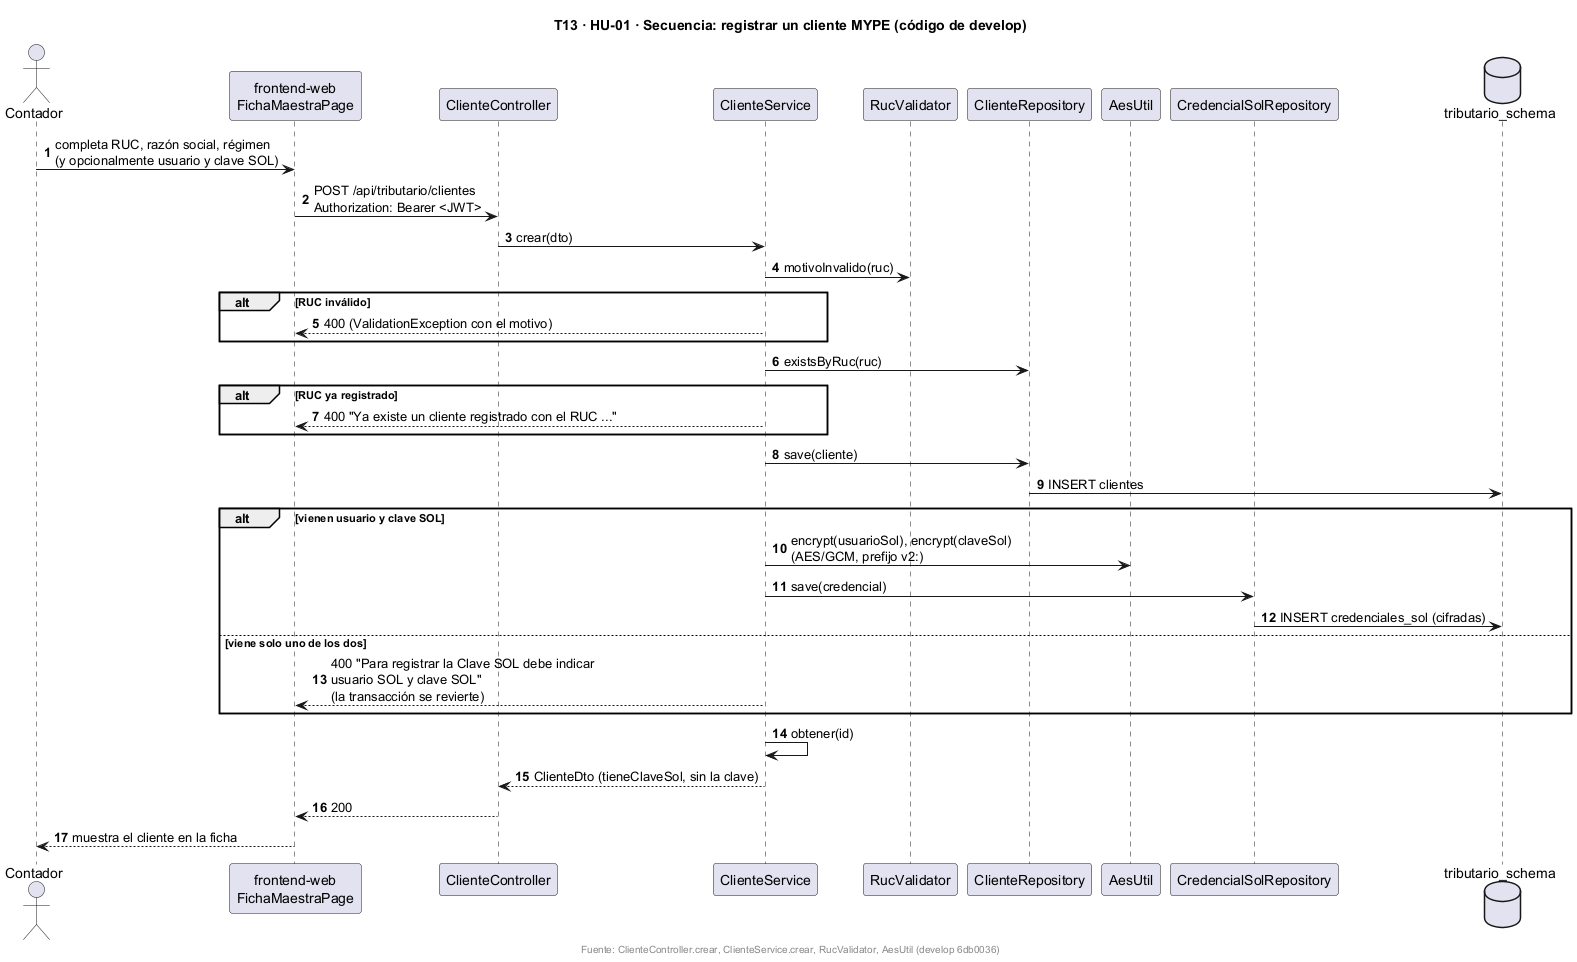

The diagram above was rendered by PlantUML. Its source (embedded in the PNG):
@startuml
title T13 · HU-01 · Secuencia: registrar un cliente MYPE (código de develop)
skinparam shadowing false
autonumber

actor "Contador" as U
participant "frontend-web\nFichaMaestraPage" as FE
participant "ClienteController" as CC
participant "ClienteService" as CS
participant "RucValidator" as RV
participant "ClienteRepository" as CR
participant "AesUtil" as AES
participant "CredencialSolRepository" as SR
database "tributario_schema" as DB

U -> FE : completa RUC, razón social, régimen\n(y opcionalmente usuario y clave SOL)
FE -> CC : POST /api/tributario/clientes\nAuthorization: Bearer <JWT>
CC -> CS : crear(dto)
CS -> RV : motivoInvalido(ruc)
alt RUC inválido
  CS --> FE : 400 (ValidationException con el motivo)
end
CS -> CR : existsByRuc(ruc)
alt RUC ya registrado
  CS --> FE : 400 "Ya existe un cliente registrado con el RUC ..."
end
CS -> CR : save(cliente)
CR -> DB : INSERT clientes
alt vienen usuario y clave SOL
  CS -> AES : encrypt(usuarioSol), encrypt(claveSol)\n(AES/GCM, prefijo v2:)
  CS -> SR : save(credencial)
  SR -> DB : INSERT credenciales_sol (cifradas)
else viene solo uno de los dos
  CS --> FE : 400 "Para registrar la Clave SOL debe indicar\nusuario SOL y clave SOL"\n(la transacción se revierte)
end
CS -> CS : obtener(id)
CS --> CC : ClienteDto (tieneClaveSol, sin la clave)
CC --> FE : 200
FE --> U : muestra el cliente en la ficha

footer Fuente: ClienteController.crear, ClienteService.crear, RucValidator, AesUtil (develop 6db0036)
@enduml